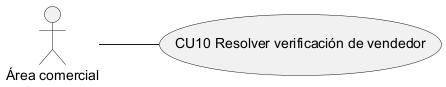

The diagram above was rendered by PlantUML. Its source (embedded in the PNG):
@startuml CU10_caso_de_uso
left to right direction
actor "Área comercial" as ACT
usecase "CU10 Resolver verificación de vendedor" as UC
ACT -- UC
@enduml